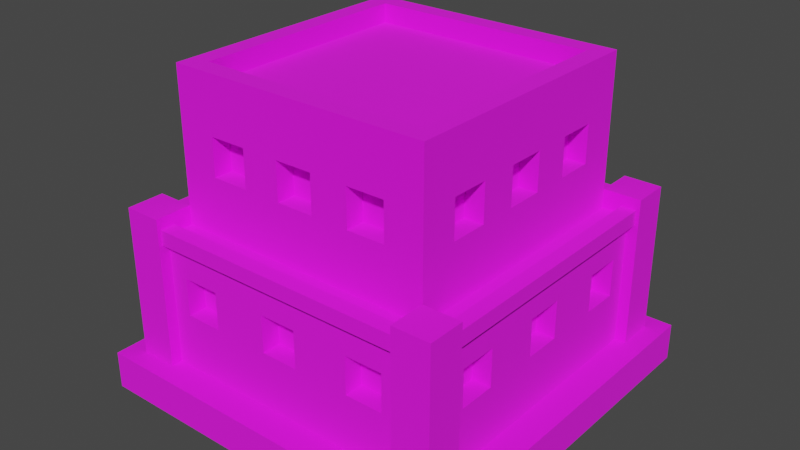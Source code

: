 # Source: Building_6_Base_Blue_.blend  (saved by Blender 3.3.6; exported with 4.5.12 LTS)
import bpy
from mathutils import Matrix  # noqa: F401  (used for matrix-valued properties, if any)

bpy.ops.wm.read_factory_settings(use_empty=True)
scene = bpy.context.scene
scene.name = 'Scene'

# ---- collections
col_collection = bpy.data.collections.new('Collection'); scene.collection.children.link(col_collection)

# ---- images (referenced by path relative to the original .blend; pixels are not part of the script)
import os
ASSET_DIR = os.environ.get("B2B_ASSET_DIR", "")  # directory of the original .blend (textures are referenced by path, not embedded)
HERE = os.path.dirname(os.path.abspath(__file__))  # packed textures are extracted next to this script under _unpacked/

def load_image(name, relpath, width, height, colorspace="sRGB"):
    """Load a texture the original file referenced (path relative to the .blend, or extracted next to this script)."""
    p = next((c for c in (os.path.join(HERE, relpath), os.path.join(ASSET_DIR, relpath)) if relpath and os.path.exists(c)), "")
    if p:
        img = bpy.data.images.load(p, check_existing=True)
        img.name = name
    else:  # same state as the original file: an image datablock whose file is absent (Cycles renders it pink)
        img = bpy.data.images.new(name, width, height)
        img.source = "FILE"
        img.filepath = "//" + (relpath or name)
    img.colorspace_settings.name = colorspace
    return img
img_color_png = load_image('Color.png', 'Color.png', 1024, 1024, 'sRGB')

# ---- materials (node trees are filled in below, after node groups)
mat_texture = bpy.data.materials.new('Texture')
mat_texture.use_transparent_shadow = False

# ---- material node trees
mat_texture.use_nodes = True; mat_texture.node_tree.nodes.clear()
_N = mat_texture.node_tree.nodes; _L = mat_texture.node_tree.links
n0 = _N.new('ShaderNodeBsdfPrincipled'); n0.name = 'Principled BSDF'; n0.location = (10, 300)
n0.distribution = 'GGX'
n0.subsurface_method = 'RANDOM_WALK_SKIN'
n0.inputs[2].default_value = 1.0
n0.inputs[3].default_value = 1.45
n0.inputs[27].default_value = (0.0, 0.0, 0.0, 1.0)
n0.inputs[28].default_value = 1.0
n1 = _N.new('ShaderNodeOutputMaterial'); n1.name = 'Material Output'; n1.location = (300, 300)
n2 = _N.new('ShaderNodeTexImage'); n2.name = 'Image Texture'; n2.location = (-280, 280)
n2.image = img_color_png
_L.new(n0.outputs[0], n1.inputs[0])
_L.new(n2.outputs[0], n0.inputs[0])
n1.is_active_output = True

# ---- world
world_world = bpy.data.worlds.new('World'); scene.world = world_world
world_world.use_nodes = True; world_world.node_tree.nodes.clear()
_N = world_world.node_tree.nodes; _L = world_world.node_tree.links
n0 = _N.new('ShaderNodeOutputWorld'); n0.name = 'World Output'; n0.location = (300, 300)
n1 = _N.new('ShaderNodeBackground'); n1.name = 'Background'; n1.location = (10, 300)
n1.inputs[0].default_value = (0.05088, 0.05088, 0.05088, 1.0)
_L.new(n1.outputs[0], n0.inputs[0])
n0.is_active_output = True
world_world.color = (0.05088, 0.05088, 0.05088)
world_world.use_sun_shadow = False
world_world.sun_shadow_jitter_overblur = 0.0

# ---- meshes
me_cube_076 = bpy.data.meshes.new('Cube.076')
me_cube_076.from_pydata([(-0.6, -0.6, 1.6), (-0.3, 0.6, 1.4), (-0.5, 0.6, 1.4), (0.3, -0.6, 1.4), (0.5, -0.6, 1.4), (-0.6, 0.6, 1.6), (-0.3, 0.6, 1.2), (-0.5, 0.6, 1.2), (0.6, -0.6, 1.6), (0.3, -0.6, 1.2), (0.5, -0.6, 1.2), (0.1, 0.6, 1.4), (-0.1, 0.6, 1.4), (0.6, 0.6, 1.6), (-0.7, -0.7, 0.9), (-0.7, 0.7, 0.9), (0.7, 0.7, 0.9), (0.1, 0.6, 1.2), (-0.1, -0.6, 1.4), (-0.1, 0.6, 1.2), (0.7, -0.7, 0.9), (0.1, -0.6, 1.4), (-0.84, 0.84, 0.2), (0.5, 0.6, 1.4), (-0.84, -0.84, 0.2), (0.3, 0.6, 1.4), (-0.1, -0.6, 1.2), (-0.84, 0.84, 0.9), (0.5, 0.6, 1.2), (0.84, 0.84, 0.2), (0.1, -0.6, 1.2), (0.3, 0.6, 1.2), (0.84, 0.84, 0.9), (0.84, -0.84, 0.2), (-0.5, -0.6, 1.4), (-0.4, 0.74, 0.7), (0.84, -0.84, 0.9), (-0.6, 0.74, 0.7), (-0.3, -0.6, 1.4), (-0.84, -0.84, 0.9), (-0.4, 0.74, 0.5), (-0.7, -0.7, 1.6), (-0.7, 0.7, 1.6), (-0.6, 0.74, 0.5), (0.7, 0.7, 1.6), (-0.5, -0.6, 1.2), (0.1, 0.74, 0.7), (-0.3, -0.6, 1.2), (-0.1, 0.74, 0.7), (0.7, -0.7, 1.6), (-0.7, -0.7, 1.7), (-0.7, 0.7, 1.7), (0.4, -0.74, 0.7), (0.1, 0.74, 0.5), (-0.1, 0.74, 0.5), (0.7, 0.7, 1.7), (0.6, -0.74, 0.7), (0.7, -0.7, 1.7), (0.6, 0.74, 0.7), (-0.6, -0.6, 1.7), (0.4, 0.74, 0.7), (-0.6, 0.6, 1.7), (0.6, 0.6, 1.7), (0.4, -0.74, 0.5), (0.6, 0.74, 0.5), (0.6, -0.6, 1.7), (0.4, 0.74, 0.5), (0.6, -0.74, 0.5), (-0.1, -0.74, 0.7), (0.1, -0.74, 0.7), (-0.1, -0.74, 0.5), (-0.6, -0.3, 1.4), (0.1, -0.74, 0.5), (-0.6, -0.5, 1.4), (-0.6, -0.74, 0.7), (-0.4, -0.74, 0.7), (-0.6, -0.74, 0.5), (-0.6, -0.3, 1.2), (-0.4, -0.74, 0.5), (-0.6, -0.5, 1.2), (-0.3, -0.7, 1.4), (-0.1, -0.7, 1.4), (0.1, -0.7, 1.2), (-0.6, 0.1, 1.4), (-0.6, -0.1, 1.4), (0.3, -0.7, 1.2), (0.3, -0.7, 1.4), (0.1, -0.7, 1.4), (-0.6, 0.1, 1.2), (0.5, -0.7, 1.2), (-0.6, -0.1, 1.2), (0.5, -0.7, 1.4), (-0.5, -0.7, 1.2), (-0.5, -0.7, 1.4), (-0.6, 0.5, 1.4), (-0.3, -0.7, 1.2), (-0.1, -0.7, 1.2), (-0.6, 0.3, 1.4), (-0.1, -0.84, 0.7), (0.1, -0.84, 0.7), (0.4, -0.84, 0.7), (-0.6, 0.5, 1.2), (0.6, -0.84, 0.5), (-0.6, 0.3, 1.2), (0.6, -0.84, 0.7), (0.4, -0.84, 0.5), (-0.6, -0.84, 0.5), (-0.74, -0.4, 0.7), (-0.4, -0.84, 0.5), (-0.74, -0.6, 0.7), (-0.6, -0.84, 0.7), (-0.4, -0.84, 0.7), (0.1, -0.84, 0.5), (-0.74, -0.4, 0.5), (-0.1, -0.84, 0.5), (-0.74, -0.6, 0.5), (-0.74, 0.1, 0.7), (-0.74, -0.1, 0.7), (-0.74, 0.1, 0.5), (-0.74, -0.1, 0.5), (-0.74, 0.6, 0.7), (-0.74, 0.4, 0.7), (-0.74, 0.6, 0.5), (-0.74, 0.4, 0.5), (0.6, 0.3, 1.4), (0.6, 0.5, 1.4), (0.6, 0.3, 1.2), (0.6, 0.5, 1.2), (0.6, -0.1, 1.4), (0.6, 0.1, 1.4), (0.6, -0.1, 1.2), (0.6, 0.1, 1.2), (0.6, -0.5, 1.4), (0.6, -0.3, 1.4), (0.6, -0.5, 1.2), (0.6, -0.3, 1.2), (0.74, 0.4, 0.7), (0.74, 0.6, 0.7), (0.74, 0.4, 0.5), (0.74, 0.6, 0.5), (0.74, -0.1, 0.7), (0.74, 0.1, 0.7), (0.74, -0.1, 0.5), (0.74, 0.1, 0.5), (0.74, -0.6, 0.7), (0.74, -0.4, 0.7), (0.74, -0.6, 0.5), (0.74, -0.4, 0.5), (-0.7, -0.5, 1.4), (-0.7, -0.5, 1.2), (-0.7, -0.3, 1.4), (-0.7, -0.3, 1.2), (-0.7, -0.1, 1.4), (-0.7, 0.1, 1.4), (-0.7, -0.1, 1.2), (-0.7, -0.1, 1.2), (-0.7, 0.1, 1.2), (-0.7, 0.3, 1.2), (-0.7, 0.5, 1.2), (-0.7, 0.5, 1.4), (-0.7, 0.3, 1.4), (-0.5, 0.7, 1.2), (-0.5, 0.7, 1.4), (-0.3, 0.7, 1.2), (-0.3, 0.7, 1.4), (-0.1, 0.7, 1.2), (-0.1, 0.7, 1.4), (0.1, 0.7, 1.4), (0.3, 0.7, 1.4), (0.3, 0.7, 1.2), (0.1, 0.7, 1.2), (0.5, 0.7, 1.2), (0.5, 0.7, 1.4), (0.7, -0.1, 1.4), (0.7, 0.1, 1.4), (0.7, 0.3, 1.4), (0.7, 0.1, 1.2), (0.7, 0.3, 1.2), (0.7, 0.5, 1.2), (0.7, 0.5, 1.4), (0.7, -0.5, 1.4), (0.7, -0.5, 1.2), (0.7, -0.3, 1.4), (0.7, -0.3, 1.2), (0.7, 0.1, 1.2), (0.7, -0.1, 1.2), (0.84, -0.1, 0.7), (0.84, 0.1, 0.7), (0.84, 0.1, 0.6), (0.84, 0.4, 0.7), (0.84, 0.4, 0.6), (0.84, 0.4, 0.5), (0.84, 0.6, 0.5), (0.84, 0.6, 0.7), (0.84, -0.6, 0.7), (0.84, -0.6, 0.5), (0.84, -0.4, 0.7), (0.84, -0.1, 0.5), (0.84, -0.4, 0.5), (0.84, 0.1, 0.5), (-0.6, 0.84, 0.5), (-0.4, 0.84, 0.5), (-0.6, 0.84, 0.7), (0.1, 0.84, 0.7), (-0.1, 0.84, 0.7), (-0.4, 0.84, 0.7), (-0.1, 0.84, 0.5), (0.1, 0.84, 0.5), (0.4, 0.84, 0.5), (0.6, 0.84, 0.7), (0.6, 0.84, 0.5), (0.4, 0.84, 0.7), (-0.84, -0.6, 0.7), (-0.84, -0.4, 0.6), (-0.84, -0.4, 0.7), (-0.84, -0.6, 0.5), (-0.84, 0.1, 0.7), (-0.84, -0.1, 0.6), (-0.84, -0.1, 0.7), (-0.84, -0.4, 0.5), (-0.84, -0.1, 0.5), (-0.84, 0.4, 0.7), (-0.84, 0.1, 0.5), (-0.84, 0.6, 0.5), (-0.84, 0.4, 0.5), (-0.84, 0.6, 0.7), (-0.9, 0.7, 0.2), (-0.9, 0.7, 1.0), (-0.9, 0.9, 0.2), (-0.9, 0.9, 1.0), (-0.7, 0.7, 0.2), (-0.7, 0.7, 1.0), (-0.7, 0.9, 0.2), (-0.7, 0.9, 1.0), (0.7, -0.9, 0.2), (0.7, -0.9, 1.0), (0.7, -0.7, 0.2), (0.7, -0.7, 1.0), (0.9, -0.9, 0.2), (0.9, -0.9, 1.0), (0.9, -0.7, 0.2), (0.9, -0.7, 1.0), (-0.9, -0.9, 0.2), (-0.9, -0.9, 1.0), (-0.9, -0.7, 0.2), (-0.9, -0.7, 1.0), (-0.7, -0.9, 0.2), (-0.7, -0.9, 1.0), (-0.7, -0.7, 0.2), (-0.7, -0.7, 1.0), (0.7, 0.7, 0.2), (0.7, 0.7, 1.0), (0.7, 0.9, 0.2), (0.7, 0.9, 1.0), (0.9, 0.7, 0.2), (0.9, 0.7, 1.0), (0.9, 0.9, 0.2), (0.9, 0.9, 1.0), (0.8, 0.72, 0.86), (0.8, -0.72, 0.86), (0.8, 0.72, 0.94), (0.8, -0.72, 0.94), (0.88, 0.72, 0.86), (0.88, -0.72, 0.86), (0.88, 0.72, 0.94), (0.88, -0.72, 0.94), (-0.88, 0.72, 0.86), (-0.88, -0.72, 0.86), (-0.88, 0.72, 0.94), (-0.88, -0.72, 0.94), (-0.8, 0.72, 0.86), (-0.8, -0.72, 0.86), (-0.8, 0.72, 0.94), (-0.8, -0.72, 0.94), (-0.72, 0.8, 0.86), (0.72, 0.8, 0.86), (-0.72, 0.8, 0.94), (0.72, 0.8, 0.94), (-0.72, 0.88, 0.86), (0.72, 0.88, 0.86), (-0.72, 0.88, 0.94), (0.72, 0.88, 0.94), (-0.72, -0.88, 0.86), (0.72, -0.88, 0.86), (-0.72, -0.88, 0.94), (0.72, -0.88, 0.94), (-0.72, -0.8, 0.86), (0.72, -0.8, 0.86), (-0.72, -0.8, 0.94), (0.72, -0.8, 0.94), (1.0, 1.0, 0.2), (1.0, 1.0, 0.0), (1.0, -1.0, 0.2), (1.0, -1.0, 0.0), (-1.0, 1.0, 0.2), (-1.0, 1.0, 0.0), (-1.0, -1.0, 0.2), (-1.0, -1.0, 0.0)], [], [(154, 151, 150, 148, 41, 42, 159, 160, 157, 156, 153, 152), (159, 42, 15, 14, 41, 148, 149, 151, 154, 155, 156, 157, 158), (164, 162, 42, 44, 172, 168, 169, 170, 167, 166, 165, 163), (44, 16, 15, 42, 162, 161, 163, 165, 170, 169, 171, 172), (180, 49, 20, 16, 44, 179, 178, 177, 176, 184, 185, 183, 181), (173, 174, 176, 177, 175, 179, 44, 49, 180, 182, 183, 185), (87, 82, 85, 86, 91, 49, 41, 93, 80, 95, 96, 81), (41, 14, 20, 49, 91, 89, 85, 82, 96, 95, 92, 93), (13, 5, 0, 8), (16, 20, 36, 32), (14, 15, 27, 39), (39, 24, 33, 36, 104, 102, 105, 100, 99, 112, 114, 108, 106, 110), (111, 108, 114, 98, 99, 100, 104, 36, 39, 110), (188, 199, 197, 198, 195, 194, 36, 33, 29, 32, 193, 192, 191, 190), (197, 186, 187, 188, 190, 189, 193, 32, 36, 194, 196, 198), (203, 204, 205, 202, 27, 32, 209, 211, 208, 207), (209, 32, 29, 22, 27, 202, 200, 201, 205, 204, 206, 207, 208, 210), (219, 213, 217, 220, 222, 224, 223, 225, 27, 22, 24, 39, 212, 215), (217, 213, 214, 212, 39, 27, 225, 221, 224, 222, 216, 218), (15, 16, 32, 27), (20, 14, 39, 36), (49, 44, 55, 57), (0, 5, 61, 59), (44, 42, 51, 55), (13, 8, 65, 62), (59, 61, 51, 50), (61, 62, 55, 51), (62, 65, 57, 55), (65, 59, 50, 57), (8, 0, 59, 65), (5, 13, 62, 61), (42, 41, 50, 51), (41, 49, 57, 50), (86, 3, 4, 91), (3, 9, 10, 4), (89, 10, 9, 85), (9, 3, 86, 85), (4, 10, 89, 91), (81, 18, 21, 87), (18, 26, 30, 21), (82, 30, 26, 96), (96, 26, 18, 81), (21, 30, 82, 87), (93, 34, 38, 80), (34, 45, 47, 38), (95, 47, 45, 92), (45, 34, 93, 92), (38, 47, 95, 80), (100, 52, 56, 104), (52, 63, 67, 56), (102, 67, 63, 105), (63, 52, 100, 105), (56, 67, 102, 104), (98, 68, 69, 99), (68, 70, 72, 69), (112, 72, 70, 114), (114, 70, 68, 98), (69, 72, 112, 99), (110, 74, 75, 111), (74, 76, 78, 75), (108, 78, 76, 106), (76, 74, 110, 106), (75, 78, 108, 111), (1, 2, 162, 164), (1, 6, 7, 2), (161, 7, 6, 163), (163, 6, 1, 164), (162, 2, 7, 161), (11, 12, 166, 167), (11, 17, 19, 12), (165, 19, 17, 170), (170, 17, 11, 167), (166, 12, 19, 165), (23, 25, 168, 172), (23, 28, 31, 25), (169, 31, 28, 171), (171, 28, 23, 172), (168, 25, 31, 169), (35, 37, 202, 205), (35, 40, 43, 37), (200, 43, 40, 201), (201, 40, 35, 205), (202, 37, 43, 200), (46, 48, 204, 203), (46, 53, 54, 48), (206, 54, 53, 207), (53, 46, 203, 207), (204, 48, 54, 206), (58, 60, 211, 209), (58, 64, 66, 60), (208, 66, 64, 210), (210, 64, 58, 209), (211, 60, 66, 208), (71, 73, 148, 150), (71, 77, 79, 73), (79, 77, 151, 149), (77, 71, 150, 151), (73, 79, 149, 148), (83, 84, 152, 153), (83, 88, 90, 84), (90, 88, 156, 155), (88, 83, 153, 156), (84, 90, 155, 154, 152), (94, 97, 160, 159), (94, 101, 103, 97), (103, 101, 158, 157), (101, 94, 159, 158), (97, 103, 157, 160), (107, 109, 212, 214), (107, 113, 115, 109), (115, 113, 219, 215), (113, 107, 214, 213, 219), (109, 115, 215, 212), (116, 117, 218, 216), (116, 118, 119, 117), (119, 118, 222, 220), (222, 118, 116, 216), (117, 119, 220, 217, 218), (120, 121, 221, 225), (120, 122, 123, 121), (123, 122, 223, 224), (122, 120, 225, 223), (121, 123, 224, 221), (175, 124, 125, 179), (124, 126, 127, 125), (178, 127, 126, 177), (177, 126, 124, 175), (179, 125, 127, 178), (173, 128, 129, 174), (128, 130, 131, 129), (184, 131, 130, 185), (185, 130, 128, 173), (174, 129, 131, 184, 176), (180, 132, 133, 182), (132, 134, 135, 133), (183, 135, 134, 181), (181, 134, 132, 180), (182, 133, 135, 183), (189, 136, 137, 193), (136, 138, 139, 137), (192, 139, 138, 191), (191, 138, 136, 189, 190), (193, 137, 139, 192), (186, 140, 141, 187), (140, 142, 143, 141), (199, 143, 142, 197), (142, 140, 186, 197), (188, 187, 141, 143, 199), (194, 144, 145, 196), (144, 146, 147, 145), (198, 147, 146, 195), (195, 146, 144, 194), (196, 145, 147, 198), (226, 227, 229, 228), (228, 229, 233, 232), (232, 233, 231, 230), (230, 231, 227, 226), (233, 229, 227, 231), (234, 235, 237, 236), (236, 237, 241, 240), (240, 241, 239, 238), (238, 239, 235, 234), (241, 237, 235, 239), (242, 243, 245, 244), (244, 245, 249, 248), (248, 249, 247, 246), (246, 247, 243, 242), (249, 245, 243, 247), (250, 251, 253, 252), (252, 253, 257, 256), (256, 257, 255, 254), (254, 255, 251, 250), (257, 253, 251, 255), (258, 259, 261, 260), (260, 261, 265, 264), (264, 265, 263, 262), (262, 263, 259, 258), (265, 261, 259, 263), (266, 267, 269, 268), (268, 269, 273, 272), (272, 273, 271, 270), (270, 271, 267, 266), (273, 269, 267, 271), (274, 275, 277, 276), (276, 277, 281, 280), (280, 281, 279, 278), (278, 279, 275, 274), (281, 277, 275, 279), (282, 283, 285, 284), (284, 285, 289, 288), (288, 289, 287, 286), (286, 287, 283, 282), (289, 285, 283, 287), (290, 294, 296, 292), (293, 292, 296, 297), (297, 296, 294, 295), (291, 290, 292, 293), (295, 294, 290, 291)])
_uv = me_cube_076.uv_layers.new(name='UVMap')
_uv.uv.foreach_set('vector', [0.5841, 0.9228, 0.5841, 0.9228, 0.5841, 0.9228, 0.5841, 0.9228, 0.5841, 0.9228, 0.5841, 0.9228, 0.5841, 0.9228, 0.5841, 0.9228, 0.5841, 0.9228, 0.5841, 0.9228, 0.5841, 0.9228, 0.5841, 0.9228, 0.5841, 0.9228, 0.5841, 0.9228, 0.5841, 0.9228, 0.5841, 0.9228, 0.5841, 0.9228, 0.5841, 0.9228, 0.5841, 0.9228, 0.5841, 0.9228, 0.5841, 0.9228, 0.5841, 0.9228, 0.5841, 0.9228, 0.5841, 0.9228, 0.5841, 0.9228, 0.5841, 0.9228, 0.5841, 0.9228, 0.5841, 0.9228, 0.5841, 0.9228, 0.5841, 0.9228, 0.5841, 0.9228, 0.5841, 0.9228, 0.5841, 0.9228, 0.5841, 0.9228, 0.5841, 0.9228, 0.5841, 0.9228, 0.5841, 0.9228, 0.5841, 0.9228, 0.5841, 0.9228, 0.5841, 0.9228, 0.5841, 0.9228, 0.5841, 0.9228, 0.5841, 0.9228, 0.5841, 0.9228, 0.5841, 0.9228, 0.5841, 0.9228, 0.5841, 0.9228, 0.5841, 0.9228, 0.5841, 0.9228, 0.5841, 0.9228, 0.5841, 0.9228, 0.5841, 0.9228, 0.5841, 0.9228, 0.5841, 0.9228, 0.5841, 0.9228, 0.5841, 0.9228, 0.5841, 0.9228, 0.5841, 0.9228, 0.5841, 0.9228, 0.5841, 0.9228, 0.5841, 0.9228, 0.5841, 0.9228, 0.5841, 0.9228, 0.5841, 0.9228, 0.5841, 0.9228, 0.5841, 0.9228, 0.5841, 0.9228, 0.5841, 0.9228, 0.5841, 0.9228, 0.5841, 0.9228, 0.5841, 0.9228, 0.5841, 0.9228, 0.5841, 0.9228, 0.5841, 0.9228, 0.5841, 0.9228, 0.5841, 0.9228, 0.5841, 0.9228, 0.5841, 0.9228, 0.5841, 0.9228, 0.5841, 0.9228, 0.5841, 0.9228, 0.5841, 0.9228, 0.5841, 0.9228, 0.5841, 0.9228, 0.5841, 0.9228, 0.5841, 0.9228, 0.5841, 0.9228, 0.5841, 0.9228, 0.5841, 0.9228, 0.5841, 0.9228, 0.5841, 0.9228, 0.5841, 0.9228, 0.5841, 0.9228, 0.5841, 0.9228, 0.5841, 0.9228, 0.5841, 0.9228, 0.5841, 0.9228, 0.5841, 0.9228, 0.2047, 0.69, 0.2052, 0.69, 0.2052, 0.6905, 0.2047, 0.6905, 0.5841, 0.9228, 0.5841, 0.9228, 0.5841, 0.9228, 0.5841, 0.9228, 0.5841, 0.9228, 0.5841, 0.9228, 0.5841, 0.9228, 0.5841, 0.9228, 0.5841, 0.9228, 0.5841, 0.9228, 0.5841, 0.9228, 0.5841, 0.9228, 0.5841, 0.9228, 0.5841, 0.9228, 0.5841, 0.9228, 0.5841, 0.9228, 0.5841, 0.9228, 0.5841, 0.9228, 0.5841, 0.9228, 0.5841, 0.9228, 0.5841, 0.9228, 0.5841, 0.9228, 0.5841, 0.9228, 0.5841, 0.9228, 0.5841, 0.9228, 0.5841, 0.9228, 0.5841, 0.9228, 0.5841, 0.9228, 0.5841, 0.9228, 0.5841, 0.9228, 0.5841, 0.9228, 0.5841, 0.9228, 0.5841, 0.9228, 0.5841, 0.9228, 0.5841, 0.9228, 0.5841, 0.9228, 0.5841, 0.9228, 0.5841, 0.9228, 0.5841, 0.9228, 0.5841, 0.9228, 0.5841, 0.9228, 0.5841, 0.9228, 0.5841, 0.9228, 0.5841, 0.9228, 0.5841, 0.9228, 0.5841, 0.9228, 0.5841, 0.9228, 0.5841, 0.9228, 0.5841, 0.9228, 0.5841, 0.9228, 0.5841, 0.9228, 0.5841, 0.9228, 0.5841, 0.9228, 0.5841, 0.9228, 0.5841, 0.9228, 0.5841, 0.9228, 0.5841, 0.9228, 0.5841, 0.9228, 0.5841, 0.9228, 0.5841, 0.9228, 0.5841, 0.9228, 0.5841, 0.9228, 0.5841, 0.9228, 0.5841, 0.9228, 0.5841, 0.9228, 0.5841, 0.9228, 0.5841, 0.9228, 0.5841, 0.9228, 0.5841, 0.9228, 0.5841, 0.9228, 0.5841, 0.9228, 0.5841, 0.9228, 0.5841, 0.9228, 0.5841, 0.9228, 0.5841, 0.9228, 0.5841, 0.9228, 0.5841, 0.9228, 0.5841, 0.9228, 0.5841, 0.9228, 0.5841, 0.9228, 0.5841, 0.9228, 0.5841, 0.9228, 0.5841, 0.9228, 0.5841, 0.9228, 0.5841, 0.9228, 0.5841, 0.9228, 0.5841, 0.9228, 0.5841, 0.9228, 0.5841, 0.9228, 0.5841, 0.9228, 0.5841, 0.9228, 0.5841, 0.9228, 0.5841, 0.9228, 0.5841, 0.9228, 0.5841, 0.9228, 0.5841, 0.9228, 0.5841, 0.9228, 0.5841, 0.9228, 0.5841, 0.9228, 0.5841, 0.9228, 0.5841, 0.9228, 0.5841, 0.9228, 0.5841, 0.9228, 0.5841, 0.9228, 0.5841, 0.9228, 0.5841, 0.9228, 0.5841, 0.9228, 0.5841, 0.9228, 0.5841, 0.9228, 0.5841, 0.9228, 0.5841, 0.9228, 0.5841, 0.9228, 0.5841, 0.9228, 0.5841, 0.9228, 0.5841, 0.9228, 0.5841, 0.9228, 0.6208, 0.9863, 0.6208, 0.9863, 0.6208, 0.9863, 0.6208, 0.9863, 0.6211, 0.9861, 0.6211, 0.9859, 0.6211, 0.9859, 0.6211, 0.9861, 0.6208, 0.9863, 0.6208, 0.9863, 0.6208, 0.9863, 0.6208, 0.9863, 0.6209, 0.9859, 0.6209, 0.9861, 0.6209, 0.9861, 0.6209, 0.9859, 0.6208, 0.9863, 0.6208, 0.9863, 0.6208, 0.9863, 0.6208, 0.9863, 0.6208, 0.9863, 0.6208, 0.9863, 0.6208, 0.9863, 0.6208, 0.9863, 0.6208, 0.9863, 0.6208, 0.9863, 0.6208, 0.9863, 0.6208, 0.9863, 0.6208, 0.9863, 0.6208, 0.9863, 0.6208, 0.9863, 0.6208, 0.9863, 0.6209, 0.9861, 0.6211, 0.9861, 0.6211, 0.9861, 0.6209, 0.9861, 0.6211, 0.9859, 0.6209, 0.9859, 0.6209, 0.9859, 0.6211, 0.9859, 0.6208, 0.9863, 0.6208, 0.9863, 0.6208, 0.9863, 0.6208, 0.9863, 0.6208, 0.9863, 0.6208, 0.9863, 0.6208, 0.9863, 0.6208, 0.9863, 0.5841, 0.9228, 0.5841, 0.9228, 0.5841, 0.9228, 0.5841, 0.9228, 0.821, 0.7301, 0.821, 0.7303, 0.8212, 0.7303, 0.8212, 0.7301, 0.5841, 0.9228, 0.5841, 0.9228, 0.5841, 0.9228, 0.5841, 0.9228, 0.5841, 0.9228, 0.5841, 0.9228, 0.5841, 0.9228, 0.5841, 0.9228, 0.5841, 0.9228, 0.5841, 0.9228, 0.5841, 0.9228, 0.5841, 0.9228, 0.5841, 0.9228, 0.5841, 0.9228, 0.5841, 0.9228, 0.5841, 0.9228, 0.821, 0.7301, 0.821, 0.7303, 0.8212, 0.7303, 0.8212, 0.7301, 0.5841, 0.9228, 0.5841, 0.9228, 0.5841, 0.9228, 0.5841, 0.9228, 0.5841, 0.9228, 0.5841, 0.9228, 0.5841, 0.9228, 0.5841, 0.9228, 0.5841, 0.9228, 0.5841, 0.9228, 0.5841, 0.9228, 0.5841, 0.9228, 0.5841, 0.9228, 0.5841, 0.9228, 0.5841, 0.9228, 0.5841, 0.9228, 0.821, 0.7301, 0.821, 0.7303, 0.8212, 0.7303, 0.8212, 0.7301, 0.5841, 0.9228, 0.5841, 0.9228, 0.5841, 0.9228, 0.5841, 0.9228, 0.5841, 0.9228, 0.5841, 0.9228, 0.5841, 0.9228, 0.5841, 0.9228, 0.5841, 0.9228, 0.5841, 0.9228, 0.5841, 0.9228, 0.5841, 0.9228, 0.5841, 0.9228, 0.5841, 0.9228, 0.5841, 0.9228, 0.5841, 0.9228, 0.8212, 0.7307, 0.8212, 0.7307, 0.8212, 0.7307, 0.8212, 0.7307, 0.5841, 0.9228, 0.5841, 0.9228, 0.5841, 0.9228, 0.5841, 0.9228, 0.5841, 0.9228, 0.5841, 0.9228, 0.5841, 0.9228, 0.5841, 0.9228, 0.5841, 0.9228, 0.5841, 0.9228, 0.5841, 0.9228, 0.5841, 0.9228, 0.5841, 0.9228, 0.5841, 0.9228, 0.5841, 0.9228, 0.5841, 0.9228, 0.8212, 0.7307, 0.8212, 0.7307, 0.8212, 0.7307, 0.8212, 0.7307, 0.5841, 0.9228, 0.5841, 0.9228, 0.5841, 0.9228, 0.5841, 0.9228, 0.5841, 0.9228, 0.5841, 0.9228, 0.5841, 0.9228, 0.5841, 0.9228, 0.5841, 0.9228, 0.5841, 0.9228, 0.5841, 0.9228, 0.5841, 0.9228, 0.5841, 0.9228, 0.5841, 0.9228, 0.5841, 0.9228, 0.5841, 0.9228, 0.8212, 0.7307, 0.8212, 0.7307, 0.8212, 0.7307, 0.8212, 0.7307, 0.5841, 0.9228, 0.5841, 0.9228, 0.5841, 0.9228, 0.5841, 0.9228, 0.5841, 0.9228, 0.5841, 0.9228, 0.5841, 0.9228, 0.5841, 0.9228, 0.5841, 0.9228, 0.5841, 0.9228, 0.5841, 0.9228, 0.5841, 0.9228, 0.5841, 0.9228, 0.5841, 0.9228, 0.5841, 0.9228, 0.5841, 0.9228, 0.821, 0.7301, 0.821, 0.7303, 0.8212, 0.7303, 0.8212, 0.7301, 0.5841, 0.9228, 0.5841, 0.9228, 0.5841, 0.9228, 0.5841, 0.9228, 0.5841, 0.9228, 0.5841, 0.9228, 0.5841, 0.9228, 0.5841, 0.9228, 0.5841, 0.9228, 0.5841, 0.9228, 0.5841, 0.9228, 0.5841, 0.9228, 0.5841, 0.9228, 0.5841, 0.9228, 0.5841, 0.9228, 0.5841, 0.9228, 0.821, 0.7301, 0.821, 0.7303, 0.8212, 0.7303, 0.8212, 0.7301, 0.5841, 0.9228, 0.5841, 0.9228, 0.5841, 0.9228, 0.5841, 0.9228, 0.5841, 0.9228, 0.5841, 0.9228, 0.5841, 0.9228, 0.5841, 0.9228, 0.5841, 0.9228, 0.5841, 0.9228, 0.5841, 0.9228, 0.5841, 0.9228, 0.5841, 0.9228, 0.5841, 0.9228, 0.5841, 0.9228, 0.5841, 0.9228, 0.821, 0.7301, 0.821, 0.7303, 0.8212, 0.7303, 0.8212, 0.7301, 0.5841, 0.9228, 0.5841, 0.9228, 0.5841, 0.9228, 0.5841, 0.9228, 0.5841, 0.9228, 0.5841, 0.9228, 0.5841, 0.9228, 0.5841, 0.9228, 0.5841, 0.9228, 0.5841, 0.9228, 0.5841, 0.9228, 0.5841, 0.9228, 0.5841, 0.9228, 0.5841, 0.9228, 0.5841, 0.9228, 0.5841, 0.9228, 0.8212, 0.7307, 0.8212, 0.7307, 0.8212, 0.7307, 0.8212, 0.7307, 0.5841, 0.9228, 0.5841, 0.9228, 0.5841, 0.9228, 0.5841, 0.9228, 0.5841, 0.9228, 0.5841, 0.9228, 0.5841, 0.9228, 0.5841, 0.9228, 0.5841, 0.9228, 0.5841, 0.9228, 0.5841, 0.9228, 0.5841, 0.9228, 0.5841, 0.9228, 0.5841, 0.9228, 0.5841, 0.9228, 0.5841, 0.9228, 0.8212, 0.7307, 0.8212, 0.7307, 0.8212, 0.7307, 0.8212, 0.7307, 0.5841, 0.9228, 0.5841, 0.9228, 0.5841, 0.9228, 0.5841, 0.9228, 0.5841, 0.9228, 0.5841, 0.9228, 0.5841, 0.9228, 0.5841, 0.9228, 0.5841, 0.9228, 0.5841, 0.9228, 0.5841, 0.9228, 0.5841, 0.9228, 0.5841, 0.9228, 0.5841, 0.9228, 0.5841, 0.9228, 0.5841, 0.9228, 0.8212, 0.7307, 0.8212, 0.7307, 0.8212, 0.7307, 0.8212, 0.7307, 0.5841, 0.9228, 0.5841, 0.9228, 0.5841, 0.9228, 0.5841, 0.9228, 0.5841, 0.9228, 0.5841, 0.9228, 0.5841, 0.9228, 0.5841, 0.9228, 0.5841, 0.9228, 0.5841, 0.9228, 0.5841, 0.9228, 0.5841, 0.9228, 0.5841, 0.9228, 0.5841, 0.9228, 0.5841, 0.9228, 0.5841, 0.9228, 0.821, 0.7301, 0.821, 0.7303, 0.8212, 0.7303, 0.8212, 0.7301, 0.5841, 0.9228, 0.5841, 0.9228, 0.5841, 0.9228, 0.5841, 0.9228, 0.5841, 0.9228, 0.5841, 0.9228, 0.5841, 0.9228, 0.5841, 0.9228, 0.5841, 0.9228, 0.5841, 0.9228, 0.5841, 0.9228, 0.5841, 0.9228, 0.5841, 0.9228, 0.5841, 0.9228, 0.5841, 0.9228, 0.5841, 0.9228, 0.821, 0.7301, 0.821, 0.7303, 0.8212, 0.7303, 0.8212, 0.7301, 0.5841, 0.9228, 0.5841, 0.9228, 0.5841, 0.9228, 0.5841, 0.9228, 0.5841, 0.9228, 0.5841, 0.9228, 0.5841, 0.9228, 0.5841, 0.9228, 0.5841, 0.9228, 0.5841, 0.9228, 0.5841, 0.9228, 0.5841, 0.9228, 0.5841, 0.9228, 0.5841, 0.9228, 0.5841, 0.9228, 0.5841, 0.9228, 0.5841, 0.9228, 0.821, 0.7301, 0.821, 0.7303, 0.8212, 0.7303, 0.8212, 0.7301, 0.5841, 0.9228, 0.5841, 0.9228, 0.5841, 0.9228, 0.5841, 0.9228, 0.5841, 0.9228, 0.5841, 0.9228, 0.5841, 0.9228, 0.5841, 0.9228, 0.5841, 0.9228, 0.5841, 0.9228, 0.5841, 0.9228, 0.5841, 0.9228, 0.5841, 0.9228, 0.5841, 0.9228, 0.5841, 0.9228, 0.5841, 0.9228, 0.8212, 0.7307, 0.8212, 0.7307, 0.8212, 0.7307, 0.8212, 0.7307, 0.5841, 0.9228, 0.5841, 0.9228, 0.5841, 0.9228, 0.5841, 0.9228, 0.5841, 0.9228, 0.5841, 0.9228, 0.5841, 0.9228, 0.5841, 0.9228, 0.5841, 0.9228, 0.5841, 0.9228, 0.5841, 0.9228, 0.5841, 0.9228, 0.5841, 0.9228, 0.5841, 0.9228, 0.5841, 0.9228, 0.5841, 0.9228, 0.5841, 0.9228, 0.8212, 0.7307, 0.8212, 0.7307, 0.8212, 0.7307, 0.8212, 0.7307, 0.5841, 0.9228, 0.5841, 0.9228, 0.5841, 0.9228, 0.5841, 0.9228, 0.5841, 0.9228, 0.5841, 0.9228, 0.5841, 0.9228, 0.5841, 0.9228, 0.5841, 0.9228, 0.5841, 0.9228, 0.5841, 0.9228, 0.5841, 0.9228, 0.5841, 0.9228, 0.5841, 0.9228, 0.5841, 0.9228, 0.5841, 0.9228, 0.5841, 0.9228, 0.8212, 0.7307, 0.8212, 0.7307, 0.8212, 0.7307, 0.8212, 0.7307, 0.5841, 0.9228, 0.5841, 0.9228, 0.5841, 0.9228, 0.5841, 0.9228, 0.5841, 0.9228, 0.5841, 0.9228, 0.5841, 0.9228, 0.5841, 0.9228, 0.5841, 0.9228, 0.5841, 0.9228, 0.5841, 0.9228, 0.5841, 0.9228, 0.5841, 0.9228, 0.5841, 0.9228, 0.5841, 0.9228, 0.5841, 0.9228, 0.821, 0.7301, 0.821, 0.7303, 0.8212, 0.7303, 0.8212, 0.7301, 0.5841, 0.9228, 0.5841, 0.9228, 0.5841, 0.9228, 0.5841, 0.9228, 0.5841, 0.9228, 0.5841, 0.9228, 0.5841, 0.9228, 0.5841, 0.9228, 0.5841, 0.9228, 0.5841, 0.9228, 0.5841, 0.9228, 0.5841, 0.9228, 0.5841, 0.9228, 0.5841, 0.9228, 0.5841, 0.9228, 0.5841, 0.9228, 0.821, 0.7301, 0.821, 0.7303, 0.8212, 0.7303, 0.8212, 0.7301, 0.5841, 0.9228, 0.5841, 0.9228, 0.5841, 0.9228, 0.5841, 0.9228, 0.5841, 0.9228, 0.5841, 0.9228, 0.5841, 0.9228, 0.5841, 0.9228, 0.5841, 0.9228, 0.5841, 0.9228, 0.5841, 0.9228, 0.5841, 0.9228, 0.5841, 0.9228, 0.5841, 0.9228, 0.5841, 0.9228, 0.5841, 0.9228, 0.5841, 0.9228, 0.821, 0.7301, 0.821, 0.7303, 0.8212, 0.7303, 0.8212, 0.7301, 0.5841, 0.9228, 0.5841, 0.9228, 0.5841, 0.9228, 0.5841, 0.9228, 0.5841, 0.9228, 0.5841, 0.9228, 0.5841, 0.9228, 0.5841, 0.9228, 0.5841, 0.9228, 0.5841, 0.9228, 0.5841, 0.9228, 0.5841, 0.9228, 0.5841, 0.9228, 0.5841, 0.9228, 0.5841, 0.9228, 0.5841, 0.9228, 0.8212, 0.7307, 0.8212, 0.7307, 0.8212, 0.7307, 0.8212, 0.7307, 0.5841, 0.9228, 0.5841, 0.9228, 0.5841, 0.9228, 0.5841, 0.9228, 0.5841, 0.9228, 0.5841, 0.9228, 0.5841, 0.9228, 0.5841, 0.9228, 0.5841, 0.9228, 0.5841, 0.9228, 0.5841, 0.9228, 0.5841, 0.9228, 0.5841, 0.9228, 0.5841, 0.9228, 0.5841, 0.9228, 0.5841, 0.9228, 0.5841, 0.9228, 0.8212, 0.7307, 0.8212, 0.7307, 0.8212, 0.7307, 0.8212, 0.7307, 0.5841, 0.9228, 0.5841, 0.9228, 0.5841, 0.9228, 0.5841, 0.9228, 0.5841, 0.9228, 0.5841, 0.9228, 0.5841, 0.9228, 0.5841, 0.9228, 0.5841, 0.9228, 0.5841, 0.9228, 0.5841, 0.9228, 0.5841, 0.9228, 0.5841, 0.9228, 0.5841, 0.9228, 0.5841, 0.9228, 0.5841, 0.9228, 0.5841, 0.9228, 0.8212, 0.7307, 0.8212, 0.7307, 0.8212, 0.7307, 0.8212, 0.7307, 0.5841, 0.9228, 0.5841, 0.9228, 0.5841, 0.9228, 0.5841, 0.9228, 0.5841, 0.9228, 0.5841, 0.9228, 0.5841, 0.9228, 0.5841, 0.9228, 0.5841, 0.9228, 0.5841, 0.9228, 0.5841, 0.9228, 0.5841, 0.9228, 0.6152, 0.9811, 0.6164, 0.9811, 0.6164, 0.9823, 0.6152, 0.9823, 0.6152, 0.9823, 0.6164, 0.9823, 0.6164, 0.9835, 0.6152, 0.9835, 0.6152, 0.9835, 0.6164, 0.9835, 0.6164, 0.9848, 0.6152, 0.9848, 0.6152, 0.9848, 0.6164, 0.9848, 0.6164, 0.986, 0.6152, 0.986, 0.6164, 0.9835, 0.6176, 0.9835, 0.6176, 0.9848, 0.6164, 0.9848, 0.6152, 0.9811, 0.6164, 0.9811, 0.6164, 0.9823, 0.6152, 0.9823, 0.6152, 0.9823, 0.6164, 0.9823, 0.6164, 0.9835, 0.6152, 0.9835, 0.6152, 0.9835, 0.6164, 0.9835, 0.6164, 0.9848, 0.6152, 0.9848, 0.6152, 0.9848, 0.6164, 0.9848, 0.6164, 0.986, 0.6152, 0.986, 0.6164, 0.9835, 0.6176, 0.9835, 0.6176, 0.9848, 0.6164, 0.9848, 0.6152, 0.9811, 0.6164, 0.9811, 0.6164, 0.9823, 0.6152, 0.9823, 0.6152, 0.9823, 0.6164, 0.9823, 0.6164, 0.9835, 0.6152, 0.9835, 0.6152, 0.9835, 0.6164, 0.9835, 0.6164, 0.9848, 0.6152, 0.9848, 0.6152, 0.9848, 0.6164, 0.9848, 0.6164, 0.986, 0.6152, 0.986, 0.6164, 0.9835, 0.6176, 0.9835, 0.6176, 0.9848, 0.6164, 0.9848, 0.6152, 0.9811, 0.6164, 0.9811, 0.6164, 0.9823, 0.6152, 0.9823, 0.6152, 0.9823, 0.6164, 0.9823, 0.6164, 0.9835, 0.6152, 0.9835, 0.6152, 0.9835, 0.6164, 0.9835, 0.6164, 0.9848, 0.6152, 0.9848, 0.6152, 0.9848, 0.6164, 0.9848, 0.6164, 0.986, 0.6152, 0.986, 0.6164, 0.9835, 0.6176, 0.9835, 0.6176, 0.9848, 0.6164, 0.9848, 0.6152, 0.9811, 0.6164, 0.9811, 0.6164, 0.9823, 0.6152, 0.9823, 0.6152, 0.9823, 0.6164, 0.9823, 0.6164, 0.9835, 0.6152, 0.9835, 0.6152, 0.9835, 0.6164, 0.9835, 0.6164, 0.9848, 0.6152, 0.9848, 0.6152, 0.9848, 0.6164, 0.9848, 0.6164, 0.986, 0.6152, 0.986, 0.6164, 0.9835, 0.6176, 0.9835, 0.6176, 0.9848, 0.6164, 0.9848, 0.6152, 0.9811, 0.6164, 0.9811, 0.6164, 0.9823, 0.6152, 0.9823, 0.6152, 0.9823, 0.6164, 0.9823, 0.6164, 0.9835, 0.6152, 0.9835, 0.6152, 0.9835, 0.6164, 0.9835, 0.6164, 0.9848, 0.6152, 0.9848, 0.6152, 0.9848, 0.6164, 0.9848, 0.6164, 0.986, 0.6152, 0.986, 0.6164, 0.9835, 0.6176, 0.9835, 0.6176, 0.9848, 0.6164, 0.9848, 0.6152, 0.9811, 0.6164, 0.9811, 0.6164, 0.9823, 0.6152, 0.9823, 0.6152, 0.9823, 0.6164, 0.9823, 0.6164, 0.9835, 0.6152, 0.9835, 0.6152, 0.9835, 0.6164, 0.9835, 0.6164, 0.9848, 0.6152, 0.9848, 0.6152, 0.9848, 0.6164, 0.9848, 0.6164, 0.986, 0.6152, 0.986, 0.6164, 0.9835, 0.6176, 0.9835, 0.6176, 0.9848, 0.6164, 0.9848, 0.6152, 0.9811, 0.6164, 0.9811, 0.6164, 0.9823, 0.6152, 0.9823, 0.6152, 0.9823, 0.6164, 0.9823, 0.6164, 0.9835, 0.6152, 0.9835, 0.6152, 0.9835, 0.6164, 0.9835, 0.6164, 0.9848, 0.6152, 0.9848, 0.6152, 0.9848, 0.6164, 0.9848, 0.6164, 0.986, 0.6152, 0.986, 0.6164, 0.9835, 0.6176, 0.9835, 0.6176, 0.9848, 0.6164, 0.9848, 0.6201, 0.9848, 0.6208, 0.9848, 0.6208, 0.9855, 0.6201, 0.9855, 0.6194, 0.9855, 0.6201, 0.9855, 0.6201, 0.9862, 0.6194, 0.9862, 0.6194, 0.9834, 0.6201, 0.9834, 0.6201, 0.9841, 0.6194, 0.9841, 0.6194, 0.9848, 0.6201, 0.9848, 0.6201, 0.9855, 0.6194, 0.9855, 0.6194, 0.9841, 0.6201, 0.9841, 0.6201, 0.9848, 0.6194, 0.9848])
me_cube_076.materials.append(mat_texture)
me_cube_076.update()

# ---- objects
ob_building_6_base__blue = bpy.data.objects.new('Building_6_Base (Blue)', me_cube_076)

# ---- transforms, parenting, visibility, modifiers, constraints
ob_building_6_base__blue.location = (0.0, 0.0, 0.0)

# ---- collection membership
col_collection.objects.link(ob_building_6_base__blue)

# ---- scene / render settings (as saved in the file)
scene.frame_start = 1; scene.frame_end = 250; scene.frame_set(1)
scene.render.engine = 'BLENDER_EEVEE_NEXT'
scene.cycles.sampling_pattern = 'TABULATED_SOBOL'
scene.cycles.use_light_tree = False
scene.view_settings.view_transform = 'Filmic'
bpy.context.view_layer.update()

# ---- added for rendering (the .blend has no active camera and no usable light): camera, sun
cam_auto = bpy.data.cameras.new('AutoCamera')
cam_auto.lens = 50.0
cam_auto.sensor_width = 36.0
cam_auto.clip_end = 1000.0
ob_auto_camera = bpy.data.objects.new('AutoCamera', cam_auto)
scene.collection.objects.link(ob_auto_camera)
ob_auto_camera.location = (3.05324, -3.66389, 3.29259)
ob_auto_camera.rotation_euler = (1.09748, -7.21219e-08, 0.694738)
scene.camera = ob_auto_camera
light_auto_sun = bpy.data.lights.new('AutoSun', 'SUN')
light_auto_sun.energy = 3.0
light_auto_sun.angle = 0.0523599
ob_auto_sun = bpy.data.objects.new('AutoSun', light_auto_sun)
scene.collection.objects.link(ob_auto_sun)
ob_auto_sun.rotation_euler = (0.872665, 0.174533, 0.523599)
bpy.context.view_layer.update()
